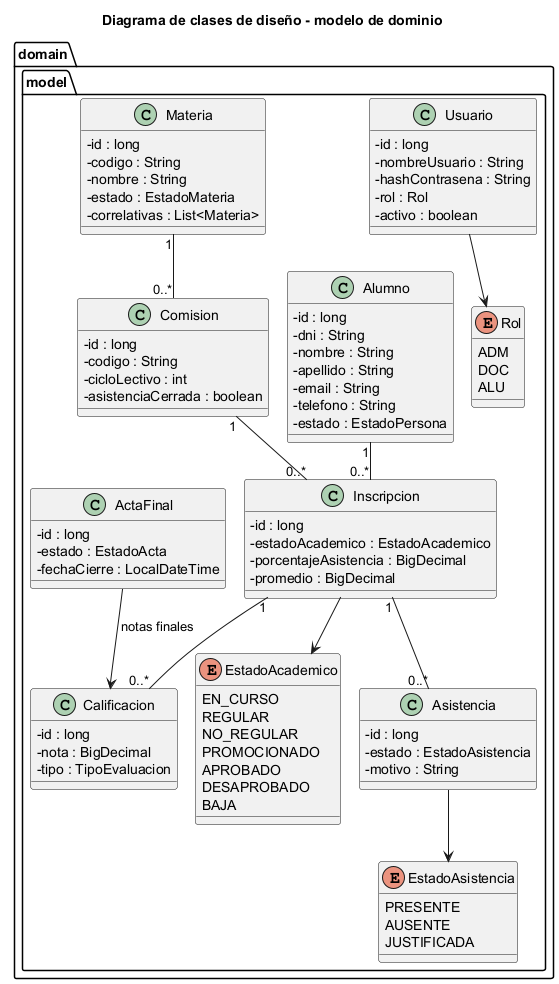

The diagram above was rendered by PlantUML. Its source (embedded in the PNG):
@startuml clases-diseno-dominio
!pragma layout smetana
skinparam shadowing false
skinparam classAttributeIconSize 0
title Diagrama de clases de diseño - modelo de dominio

package "domain.model" {
  class Usuario {
    - id : long
    - nombreUsuario : String
    - hashContrasena : String
    - rol : Rol
    - activo : boolean
  }
  class Alumno {
    - id : long
    - dni : String
    - nombre : String
    - apellido : String
    - email : String
    - telefono : String
    - estado : EstadoPersona
  }
  class Materia {
    - id : long
    - codigo : String
    - nombre : String
    - estado : EstadoMateria
    - correlativas : List<Materia>
  }
  class Comision {
    - id : long
    - codigo : String
    - cicloLectivo : int
    - asistenciaCerrada : boolean
  }
  class Inscripcion {
    - id : long
    - estadoAcademico : EstadoAcademico
    - porcentajeAsistencia : BigDecimal
    - promedio : BigDecimal
  }
  class Asistencia {
    - id : long
    - estado : EstadoAsistencia
    - motivo : String
  }
  class Calificacion {
    - id : long
    - nota : BigDecimal
    - tipo : TipoEvaluacion
  }
  class ActaFinal {
    - id : long
    - estado : EstadoActa
    - fechaCierre : LocalDateTime
  }
  enum Rol {
    ADM
    DOC
    ALU
  }
  enum EstadoAcademico {
    EN_CURSO
    REGULAR
    NO_REGULAR
    PROMOCIONADO
    APROBADO
    DESAPROBADO
    BAJA
  }
  enum EstadoAsistencia {
    PRESENTE
    AUSENTE
    JUSTIFICADA
  }
}


Alumno "1" -- "0..*" Inscripcion
Comision "1" -- "0..*" Inscripcion
Materia "1" -- "0..*" Comision
Inscripcion "1" -- "0..*" Asistencia
Inscripcion "1" -- "0..*" Calificacion
Usuario --> Rol
Inscripcion --> EstadoAcademico
Asistencia --> EstadoAsistencia
ActaFinal --> Calificacion : notas finales
@enduml